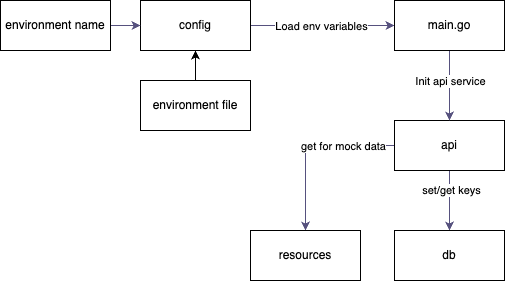

The diagram above was exported from draw.io. Its source (the exported page's mxGraphModel, read from the mxfile embedded in the PNG):
<mxGraphModel dx="1434" dy="771" grid="1" gridSize="10" guides="1" tooltips="1" connect="1" arrows="1" fold="1" page="1" pageScale="1" pageWidth="827" pageHeight="1169" math="0" shadow="0">
  <root>
    <mxCell id="0" />
    <mxCell id="1" parent="0" />
    <mxCell id="j95iGnoJaj4suQCctqBU-10" style="edgeStyle=orthogonalEdgeStyle;rounded=0;orthogonalLoop=1;jettySize=auto;html=1;entryX=0;entryY=0.5;entryDx=0;entryDy=0;fillColor=#d0cee2;strokeColor=#56517e;" edge="1" parent="1" source="j95iGnoJaj4suQCctqBU-1" target="j95iGnoJaj4suQCctqBU-6">
      <mxGeometry relative="1" as="geometry" />
    </mxCell>
    <mxCell id="j95iGnoJaj4suQCctqBU-14" value="Load env variables" style="edgeLabel;html=1;align=center;verticalAlign=middle;resizable=0;points=[];" vertex="1" connectable="0" parent="j95iGnoJaj4suQCctqBU-10">
      <mxGeometry x="-0.3333" y="2" relative="1" as="geometry">
        <mxPoint x="22" y="2" as="offset" />
      </mxGeometry>
    </mxCell>
    <mxCell id="j95iGnoJaj4suQCctqBU-1" value="config" style="html=1;whiteSpace=wrap;" vertex="1" parent="1">
      <mxGeometry x="160" y="120" width="110" height="50" as="geometry" />
    </mxCell>
    <mxCell id="j95iGnoJaj4suQCctqBU-9" style="edgeStyle=orthogonalEdgeStyle;rounded=0;orthogonalLoop=1;jettySize=auto;html=1;entryX=0.5;entryY=1;entryDx=0;entryDy=0;" edge="1" parent="1" source="j95iGnoJaj4suQCctqBU-2" target="j95iGnoJaj4suQCctqBU-1">
      <mxGeometry relative="1" as="geometry" />
    </mxCell>
    <mxCell id="j95iGnoJaj4suQCctqBU-2" value="environment file" style="html=1;whiteSpace=wrap;" vertex="1" parent="1">
      <mxGeometry x="160" y="200" width="110" height="50" as="geometry" />
    </mxCell>
    <mxCell id="j95iGnoJaj4suQCctqBU-12" style="edgeStyle=orthogonalEdgeStyle;rounded=0;orthogonalLoop=1;jettySize=auto;html=1;entryX=0.5;entryY=0;entryDx=0;entryDy=0;fillColor=#d0cee2;strokeColor=#56517e;" edge="1" parent="1" source="j95iGnoJaj4suQCctqBU-3" target="j95iGnoJaj4suQCctqBU-5">
      <mxGeometry relative="1" as="geometry" />
    </mxCell>
    <mxCell id="j95iGnoJaj4suQCctqBU-16" value="set/get keys" style="edgeLabel;html=1;align=center;verticalAlign=middle;resizable=0;points=[];" vertex="1" connectable="0" parent="j95iGnoJaj4suQCctqBU-12">
      <mxGeometry x="-0.3667" y="1" relative="1" as="geometry">
        <mxPoint as="offset" />
      </mxGeometry>
    </mxCell>
    <mxCell id="j95iGnoJaj4suQCctqBU-13" style="edgeStyle=orthogonalEdgeStyle;rounded=0;orthogonalLoop=1;jettySize=auto;html=1;entryX=0.5;entryY=0;entryDx=0;entryDy=0;fillColor=#d0cee2;strokeColor=#56517e;" edge="1" parent="1" source="j95iGnoJaj4suQCctqBU-3" target="j95iGnoJaj4suQCctqBU-4">
      <mxGeometry relative="1" as="geometry" />
    </mxCell>
    <mxCell id="j95iGnoJaj4suQCctqBU-17" value="get for mock data" style="edgeLabel;html=1;align=center;verticalAlign=middle;resizable=0;points=[];" vertex="1" connectable="0" parent="j95iGnoJaj4suQCctqBU-13">
      <mxGeometry x="-0.2424" relative="1" as="geometry">
        <mxPoint x="14" as="offset" />
      </mxGeometry>
    </mxCell>
    <mxCell id="j95iGnoJaj4suQCctqBU-3" value="api" style="html=1;whiteSpace=wrap;" vertex="1" parent="1">
      <mxGeometry x="414" y="240" width="110" height="50" as="geometry" />
    </mxCell>
    <mxCell id="j95iGnoJaj4suQCctqBU-4" value="resources" style="html=1;whiteSpace=wrap;" vertex="1" parent="1">
      <mxGeometry x="270" y="350" width="110" height="50" as="geometry" />
    </mxCell>
    <mxCell id="j95iGnoJaj4suQCctqBU-5" value="db" style="html=1;whiteSpace=wrap;" vertex="1" parent="1">
      <mxGeometry x="414" y="350" width="110" height="50" as="geometry" />
    </mxCell>
    <mxCell id="j95iGnoJaj4suQCctqBU-11" style="edgeStyle=orthogonalEdgeStyle;rounded=0;orthogonalLoop=1;jettySize=auto;html=1;entryX=0.5;entryY=0;entryDx=0;entryDy=0;fillColor=#d0cee2;strokeColor=#56517e;" edge="1" parent="1" source="j95iGnoJaj4suQCctqBU-6" target="j95iGnoJaj4suQCctqBU-3">
      <mxGeometry relative="1" as="geometry" />
    </mxCell>
    <mxCell id="j95iGnoJaj4suQCctqBU-15" value="Init api service" style="edgeLabel;html=1;align=center;verticalAlign=middle;resizable=0;points=[];" vertex="1" connectable="0" parent="j95iGnoJaj4suQCctqBU-11">
      <mxGeometry x="-0.24" relative="1" as="geometry">
        <mxPoint y="3" as="offset" />
      </mxGeometry>
    </mxCell>
    <mxCell id="j95iGnoJaj4suQCctqBU-6" value="main.go" style="html=1;whiteSpace=wrap;" vertex="1" parent="1">
      <mxGeometry x="414" y="120" width="110" height="50" as="geometry" />
    </mxCell>
    <mxCell id="j95iGnoJaj4suQCctqBU-8" style="edgeStyle=orthogonalEdgeStyle;rounded=0;orthogonalLoop=1;jettySize=auto;html=1;fillColor=#d0cee2;strokeColor=#56517e;" edge="1" parent="1" source="j95iGnoJaj4suQCctqBU-7" target="j95iGnoJaj4suQCctqBU-1">
      <mxGeometry relative="1" as="geometry" />
    </mxCell>
    <mxCell id="j95iGnoJaj4suQCctqBU-7" value="environment name" style="html=1;whiteSpace=wrap;" vertex="1" parent="1">
      <mxGeometry x="20" y="120" width="110" height="50" as="geometry" />
    </mxCell>
  </root>
</mxGraphModel>